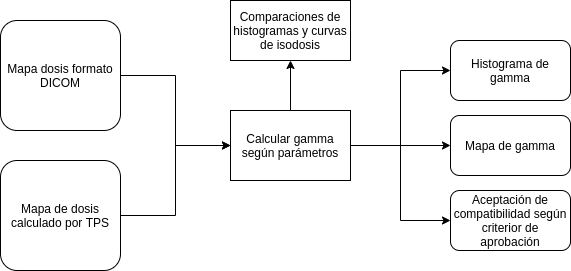

The diagram above was exported from draw.io. Its source (the exported page's mxGraphModel, read from the mxfile embedded in the PNG):
<mxGraphModel dx="828" dy="465" grid="1" gridSize="10" guides="1" tooltips="1" connect="1" arrows="1" fold="1" page="1" pageScale="1" pageWidth="827" pageHeight="1169" math="0" shadow="0">
  <root>
    <mxCell id="0" />
    <mxCell id="1" parent="0" />
    <mxCell id="x8L6dXf8Ott7ve_tTb_L-12" style="edgeStyle=orthogonalEdgeStyle;rounded=0;orthogonalLoop=1;jettySize=auto;html=1;exitX=1;exitY=0.5;exitDx=0;exitDy=0;entryX=0;entryY=0.5;entryDx=0;entryDy=0;" edge="1" parent="1" source="x8L6dXf8Ott7ve_tTb_L-1" target="x8L6dXf8Ott7ve_tTb_L-5">
      <mxGeometry relative="1" as="geometry" />
    </mxCell>
    <mxCell id="x8L6dXf8Ott7ve_tTb_L-1" value="Mapa dosis formato DICOM" style="rounded=1;whiteSpace=wrap;html=1;" vertex="1" parent="1">
      <mxGeometry x="80" y="100" width="120" height="110" as="geometry" />
    </mxCell>
    <mxCell id="x8L6dXf8Ott7ve_tTb_L-13" style="edgeStyle=orthogonalEdgeStyle;rounded=0;orthogonalLoop=1;jettySize=auto;html=1;exitX=1;exitY=0.5;exitDx=0;exitDy=0;" edge="1" parent="1" source="x8L6dXf8Ott7ve_tTb_L-2" target="x8L6dXf8Ott7ve_tTb_L-5">
      <mxGeometry relative="1" as="geometry" />
    </mxCell>
    <mxCell id="x8L6dXf8Ott7ve_tTb_L-2" value="Mapa de dosis calculado por TPS" style="rounded=1;whiteSpace=wrap;html=1;" vertex="1" parent="1">
      <mxGeometry x="80" y="240" width="120" height="110" as="geometry" />
    </mxCell>
    <mxCell id="x8L6dXf8Ott7ve_tTb_L-14" style="edgeStyle=orthogonalEdgeStyle;rounded=0;orthogonalLoop=1;jettySize=auto;html=1;exitX=0.5;exitY=0;exitDx=0;exitDy=0;entryX=0.5;entryY=1;entryDx=0;entryDy=0;" edge="1" parent="1" source="x8L6dXf8Ott7ve_tTb_L-5" target="x8L6dXf8Ott7ve_tTb_L-8">
      <mxGeometry relative="1" as="geometry" />
    </mxCell>
    <mxCell id="x8L6dXf8Ott7ve_tTb_L-15" style="edgeStyle=orthogonalEdgeStyle;rounded=0;orthogonalLoop=1;jettySize=auto;html=1;exitX=1;exitY=0.5;exitDx=0;exitDy=0;entryX=0;entryY=0.5;entryDx=0;entryDy=0;" edge="1" parent="1" source="x8L6dXf8Ott7ve_tTb_L-5" target="x8L6dXf8Ott7ve_tTb_L-7">
      <mxGeometry relative="1" as="geometry" />
    </mxCell>
    <mxCell id="x8L6dXf8Ott7ve_tTb_L-16" style="edgeStyle=orthogonalEdgeStyle;rounded=0;orthogonalLoop=1;jettySize=auto;html=1;exitX=1;exitY=0.5;exitDx=0;exitDy=0;" edge="1" parent="1" source="x8L6dXf8Ott7ve_tTb_L-5" target="x8L6dXf8Ott7ve_tTb_L-10">
      <mxGeometry relative="1" as="geometry" />
    </mxCell>
    <mxCell id="x8L6dXf8Ott7ve_tTb_L-17" style="edgeStyle=orthogonalEdgeStyle;rounded=0;orthogonalLoop=1;jettySize=auto;html=1;exitX=1;exitY=0.5;exitDx=0;exitDy=0;entryX=0;entryY=0.5;entryDx=0;entryDy=0;" edge="1" parent="1" source="x8L6dXf8Ott7ve_tTb_L-5" target="x8L6dXf8Ott7ve_tTb_L-11">
      <mxGeometry relative="1" as="geometry" />
    </mxCell>
    <mxCell id="x8L6dXf8Ott7ve_tTb_L-5" value="Calcular gamma según parámetros" style="rounded=0;whiteSpace=wrap;html=1;" vertex="1" parent="1">
      <mxGeometry x="310" y="190" width="120" height="70" as="geometry" />
    </mxCell>
    <mxCell id="x8L6dXf8Ott7ve_tTb_L-7" value="Histograma de gamma" style="rounded=1;whiteSpace=wrap;html=1;" vertex="1" parent="1">
      <mxGeometry x="530" y="120" width="120" height="60" as="geometry" />
    </mxCell>
    <mxCell id="x8L6dXf8Ott7ve_tTb_L-8" value="Comparaciones de histogramas y curvas de isodosis" style="rounded=0;whiteSpace=wrap;html=1;" vertex="1" parent="1">
      <mxGeometry x="310" y="80" width="120" height="60" as="geometry" />
    </mxCell>
    <mxCell id="x8L6dXf8Ott7ve_tTb_L-10" value="Mapa de gamma" style="rounded=1;whiteSpace=wrap;html=1;" vertex="1" parent="1">
      <mxGeometry x="530" y="195" width="120" height="60" as="geometry" />
    </mxCell>
    <mxCell id="x8L6dXf8Ott7ve_tTb_L-11" value="Aceptación de compatibilidad según criterior de aprobación" style="rounded=1;whiteSpace=wrap;html=1;" vertex="1" parent="1">
      <mxGeometry x="530" y="270" width="120" height="60" as="geometry" />
    </mxCell>
  </root>
</mxGraphModel>